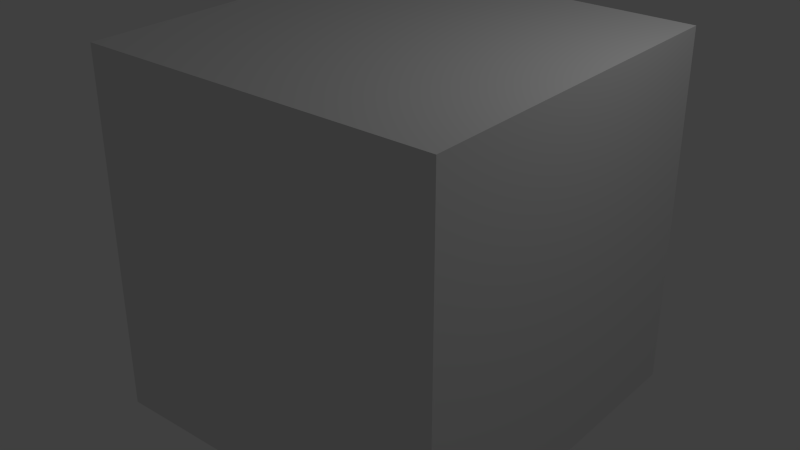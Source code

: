 # Source: asset_Bos.blend  (saved by Blender 2.70.0; exported with 4.5.12 LTS)
import bpy
from mathutils import Matrix  # noqa: F401  (used for matrix-valued properties, if any)

bpy.ops.wm.read_factory_settings(use_empty=True)
scene = bpy.context.scene
scene.name = 'Scene'

# ---- collections
col_collection_1 = bpy.data.collections.new('Collection 1'); scene.collection.children.link(col_collection_1)

# ---- materials (node trees are filled in below, after node groups)
mat_material = bpy.data.materials.new('Material')
mat_material.alpha_threshold = 0.0
mat_material.use_transparent_shadow = False
mat_material.preview_render_type = 'CUBE'
mat_material.roughness = 0.5
mat_material.line_color = (0.0, 0.0, 0.0, 1.0)

# ---- material node trees

# ---- world
world_world = bpy.data.worlds.new('World'); scene.world = world_world
world_world.color = (0.05088, 0.05088, 0.05088)
world_world.use_sun_shadow = False
world_world.sun_shadow_jitter_overblur = 0.0
world_world.cycles.sampling_method = 'MANUAL'
world_world.cycles.sample_map_resolution = 256

# ---- cameras
cam_camera = bpy.data.cameras.new('Camera')
cam_camera.clip_end = 100.0
cam_camera.lens = 35.0
cam_camera.sensor_width = 32.0
cam_camera.sensor_height = 18.0
cam_camera.ortho_scale = 7.314
cam_camera.dof.focus_distance = 0.0
cam_camera.dof.aperture_fstop = 128.0

# ---- lights
light_lamp = bpy.data.lights.new('Lamp', 'POINT')
light_lamp.transmission_factor = 0.0
light_lamp.cutoff_distance = 30.0
light_lamp.energy = 100.0
light_lamp.shadow_buffer_clip_start = 1.001
light_lamp.shadow_soft_size = 0.1
light_lamp.shadow_maximum_resolution = 0.006
light_lamp.use_absolute_resolution = True
light_lamp.cycles.use_multiple_importance_sampling = False

# ---- meshes
me_cube = bpy.data.meshes.new('Cube')
me_cube.from_pydata([(1.0, 1.0, -1.0), (1.0, -1.0, -1.0), (-1.0, -1.0, -1.0), (-1.0, 1.0, -1.0), (1.0, 1.0, 1.0), (1.0, -1.0, 1.0), (-1.0, -1.0, 1.0), (-1.0, 1.0, 1.0)], [], [(0, 1, 2, 3), (4, 7, 6, 5), (0, 4, 5, 1), (1, 5, 6, 2), (2, 6, 7, 3), (4, 0, 3, 7)])
_uv = me_cube.uv_layers.new(name='UVMap')
_uv.uv.foreach_set('vector', [0.0, 0.0, 1.0, 0.0, 1.0, 1.0, 0.0, 1.0, 0.0, 0.0, 1.0, 0.0, 1.0, 1.0, 0.0, 1.0, 0.0, 0.0, 1.0, 0.0, 1.0, 1.0, 0.0, 1.0, 0.0, 0.0, 1.0, 0.0, 1.0, 1.0, 0.0, 1.0, 0.0, 0.0, 1.0, 0.0, 1.0, 1.0, 0.0, 1.0, 0.0, 0.0, 1.0, 0.0, 1.0, 1.0, 0.0, 1.0])
me_cube.materials.append(mat_material)
me_cube.use_remesh_preserve_volume = False
me_cube.use_remesh_preserve_attributes = False
me_cube.use_mirror_vertex_groups = False
me_cube.update()

# ---- objects
ob_cube = bpy.data.objects.new('Cube', me_cube)
ob_lamp = bpy.data.objects.new('Lamp', light_lamp)
ob_camera = bpy.data.objects.new('Camera', cam_camera)

# ---- transforms, parenting, visibility, modifiers, constraints
ob_cube.location = (0.0, 0.0, 0.0)
ob_cube.scale = (2.322, 2.322, 2.322)
ob_cube.lock_rotations_4d = False
ob_cube.empty_display_type = 'ARROWS'
ob_cube.lineart.crease_threshold = 0.0
ob_lamp.location = (4.076, 1.005, 5.904)
ob_lamp.rotation_euler = (0.6503, 0.05522, 1.866)
ob_lamp.lock_rotations_4d = False
ob_lamp.empty_display_type = 'ARROWS'
ob_lamp.color = (0.0, 0.0, 0.0, 0.0)
ob_lamp.lineart.crease_threshold = 0.0
ob_camera.location = (7.481, -6.508, 5.344)
ob_camera.rotation_euler = (1.109, 0.01082, 0.8149)
ob_camera.lock_rotations_4d = False
ob_camera.empty_display_type = 'ARROWS'
ob_camera.color = (0.0, 0.0, 0.0, 0.0)
ob_camera.display_type = 'WIRE'
ob_camera.lineart.crease_threshold = 0.0

# ---- collection membership
col_collection_1.objects.link(ob_cube)
col_collection_1.objects.link(ob_lamp)
col_collection_1.objects.link(ob_camera)

# ---- scene / render settings (as saved in the file)
scene.camera = ob_cube
scene.frame_start = 1; scene.frame_end = 250; scene.frame_set(1)
scene.render.engine = 'BLENDER_EEVEE_NEXT'
scene.render.resolution_percentage = 50
scene.render.dither_intensity = 0.0
scene.cycles.use_denoising = False
scene.cycles.samples = 10
scene.cycles.sampling_pattern = 'TABULATED_SOBOL'
scene.cycles.light_sampling_threshold = 0.0
scene.cycles.use_adaptive_sampling = False
scene.cycles.use_light_tree = False
scene.cycles.blur_glossy = 0.0
scene.cycles.volume_bounces = 1
scene.cycles.pixel_filter_type = 'GAUSSIAN'
scene.cycles.sample_clamp_indirect = 0.0
scene.view_settings.view_transform = 'Standard'
bpy.context.view_layer.update()

# ---- added for rendering (the .blend has no active camera): camera
cam_auto = bpy.data.cameras.new('AutoCamera')
cam_auto.lens = 50.0
cam_auto.sensor_width = 36.0
cam_auto.clip_end = 1000.0
ob_auto_camera = bpy.data.objects.new('AutoCamera', cam_auto)
scene.collection.objects.link(ob_auto_camera)
ob_auto_camera.location = (7.44157, -8.92989, 5.95326)
ob_auto_camera.rotation_euler = (1.09748, -7.21219e-08, 0.694738)
scene.camera = ob_auto_camera
bpy.context.view_layer.update()
